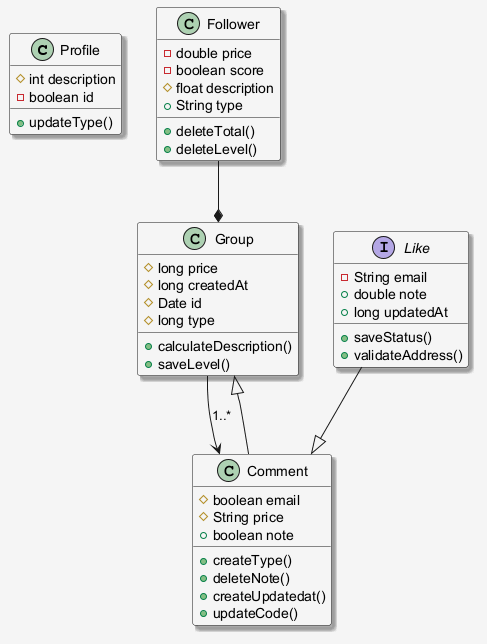

The diagram above was rendered by PlantUML. Its source (embedded in the PNG):
@startuml
skinparam shadowing false
skinparam backgroundColor #F5F5F5
skinparam shadowing true
class Profile {
  #int description
  -boolean id
  +updateType()
}
class Follower {
  -double price
  -boolean score
  #float description
  +String type
  +deleteTotal()
  +deleteLevel()
}
interface Like {
  -String email
  +double note
  +long updatedAt
  +saveStatus()
  +validateAddress()
}
class Comment {
  #boolean email
  #String price
  +boolean note
  +createType()
  +deleteNote()
  +createUpdatedat()
  +updateCode()
}
class Group {
  #long price
  #long createdAt
  #Date id
  #long type
  +calculateDescription()
  +saveLevel()
}
Follower --* Group
Comment --|> Group
Group --> Comment : "1..*"
Like --|> Comment
@enduml